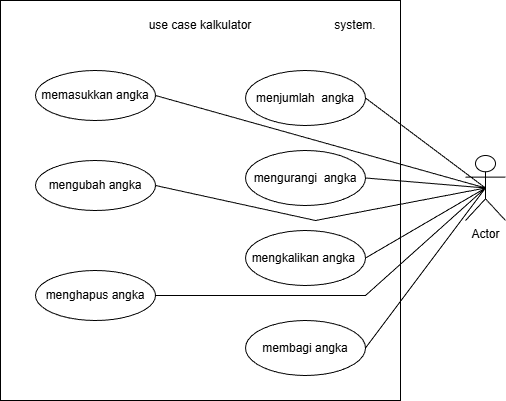

The diagram above was exported from draw.io. Its source (the exported page's mxGraphModel, read from the mxfile embedded in the PNG):
<mxGraphModel dx="1042" dy="567" grid="1" gridSize="10" guides="1" tooltips="1" connect="1" arrows="1" fold="1" page="1" pageScale="1" pageWidth="850" pageHeight="1100" math="0" shadow="0">
  <root>
    <mxCell id="0" />
    <mxCell id="1" parent="0" />
    <mxCell id="BakJrBA8jTFyJ1iunpeB-1" value="" style="whiteSpace=wrap;html=1;aspect=fixed;" vertex="1" parent="1">
      <mxGeometry x="225" y="90" width="400" height="400" as="geometry" />
    </mxCell>
    <mxCell id="BakJrBA8jTFyJ1iunpeB-2" value="use case kalkulator" style="text;html=1;whiteSpace=wrap;strokeColor=none;fillColor=none;align=center;verticalAlign=middle;rounded=0;" vertex="1" parent="1">
      <mxGeometry x="350" y="90" width="150" height="50" as="geometry" />
    </mxCell>
    <mxCell id="BakJrBA8jTFyJ1iunpeB-4" value="system." style="text;html=1;whiteSpace=wrap;strokeColor=none;fillColor=none;align=center;verticalAlign=middle;rounded=0;" vertex="1" parent="1">
      <mxGeometry x="550" y="100" width="60" height="30" as="geometry" />
    </mxCell>
    <mxCell id="BakJrBA8jTFyJ1iunpeB-5" value="memasukkan angka" style="ellipse;whiteSpace=wrap;html=1;" vertex="1" parent="1">
      <mxGeometry x="260" y="160" width="120" height="50" as="geometry" />
    </mxCell>
    <mxCell id="BakJrBA8jTFyJ1iunpeB-6" value="mengubah angka" style="ellipse;whiteSpace=wrap;html=1;" vertex="1" parent="1">
      <mxGeometry x="260" y="250" width="120" height="50" as="geometry" />
    </mxCell>
    <mxCell id="BakJrBA8jTFyJ1iunpeB-7" value="menghapus angka" style="ellipse;whiteSpace=wrap;html=1;" vertex="1" parent="1">
      <mxGeometry x="260" y="360" width="120" height="50" as="geometry" />
    </mxCell>
    <mxCell id="BakJrBA8jTFyJ1iunpeB-9" value="Actor" style="shape=umlActor;verticalLabelPosition=bottom;verticalAlign=top;html=1;outlineConnect=0;fillColor=light-dark(#FFFFFF,#FFFFFF);" vertex="1" parent="1">
      <mxGeometry x="690" y="245" width="40" height="65" as="geometry" />
    </mxCell>
    <mxCell id="BakJrBA8jTFyJ1iunpeB-11" value="menjumlah&amp;nbsp; angka" style="ellipse;whiteSpace=wrap;html=1;" vertex="1" parent="1">
      <mxGeometry x="470" y="160" width="120" height="55" as="geometry" />
    </mxCell>
    <mxCell id="BakJrBA8jTFyJ1iunpeB-12" value="mengurangi&amp;nbsp; angka" style="ellipse;whiteSpace=wrap;html=1;" vertex="1" parent="1">
      <mxGeometry x="470" y="240" width="120" height="55" as="geometry" />
    </mxCell>
    <mxCell id="BakJrBA8jTFyJ1iunpeB-13" value="mengkalikan angka&amp;nbsp;" style="ellipse;whiteSpace=wrap;html=1;" vertex="1" parent="1">
      <mxGeometry x="470" y="320" width="120" height="55" as="geometry" />
    </mxCell>
    <mxCell id="BakJrBA8jTFyJ1iunpeB-14" value="membagi angka" style="ellipse;whiteSpace=wrap;html=1;" vertex="1" parent="1">
      <mxGeometry x="470" y="410" width="120" height="55" as="geometry" />
    </mxCell>
    <mxCell id="BakJrBA8jTFyJ1iunpeB-16" value="" style="endArrow=none;html=1;rounded=0;entryX=0.5;entryY=0.5;entryDx=0;entryDy=0;entryPerimeter=0;exitX=1;exitY=0.5;exitDx=0;exitDy=0;" edge="1" parent="1" source="BakJrBA8jTFyJ1iunpeB-5" target="BakJrBA8jTFyJ1iunpeB-9">
      <mxGeometry width="50" height="50" relative="1" as="geometry">
        <mxPoint x="370" y="270" as="sourcePoint" />
        <mxPoint x="420" y="220" as="targetPoint" />
      </mxGeometry>
    </mxCell>
    <mxCell id="BakJrBA8jTFyJ1iunpeB-17" value="" style="endArrow=none;html=1;rounded=0;exitX=1;exitY=0.5;exitDx=0;exitDy=0;entryX=0.5;entryY=0.5;entryDx=0;entryDy=0;entryPerimeter=0;" edge="1" parent="1" source="BakJrBA8jTFyJ1iunpeB-11" target="BakJrBA8jTFyJ1iunpeB-9">
      <mxGeometry width="50" height="50" relative="1" as="geometry">
        <mxPoint x="540" y="260" as="sourcePoint" />
        <mxPoint x="590" y="210" as="targetPoint" />
      </mxGeometry>
    </mxCell>
    <mxCell id="BakJrBA8jTFyJ1iunpeB-18" value="" style="endArrow=none;html=1;rounded=0;entryX=0.5;entryY=0.5;entryDx=0;entryDy=0;entryPerimeter=0;exitX=1;exitY=0.5;exitDx=0;exitDy=0;" edge="1" parent="1" source="BakJrBA8jTFyJ1iunpeB-12" target="BakJrBA8jTFyJ1iunpeB-9">
      <mxGeometry width="50" height="50" relative="1" as="geometry">
        <mxPoint x="370" y="270" as="sourcePoint" />
        <mxPoint x="420" y="220" as="targetPoint" />
      </mxGeometry>
    </mxCell>
    <mxCell id="BakJrBA8jTFyJ1iunpeB-19" value="" style="endArrow=none;html=1;rounded=0;entryX=0.5;entryY=0.5;entryDx=0;entryDy=0;entryPerimeter=0;exitX=1;exitY=0.5;exitDx=0;exitDy=0;" edge="1" parent="1" source="BakJrBA8jTFyJ1iunpeB-13" target="BakJrBA8jTFyJ1iunpeB-9">
      <mxGeometry width="50" height="50" relative="1" as="geometry">
        <mxPoint x="370" y="270" as="sourcePoint" />
        <mxPoint x="420" y="220" as="targetPoint" />
      </mxGeometry>
    </mxCell>
    <mxCell id="BakJrBA8jTFyJ1iunpeB-20" value="" style="endArrow=none;html=1;rounded=0;entryX=0.5;entryY=0.5;entryDx=0;entryDy=0;entryPerimeter=0;exitX=1;exitY=0.5;exitDx=0;exitDy=0;" edge="1" parent="1" source="BakJrBA8jTFyJ1iunpeB-6" target="BakJrBA8jTFyJ1iunpeB-9">
      <mxGeometry width="50" height="50" relative="1" as="geometry">
        <mxPoint x="370" y="270" as="sourcePoint" />
        <mxPoint x="420" y="220" as="targetPoint" />
        <Array as="points">
          <mxPoint x="540" y="310" />
        </Array>
      </mxGeometry>
    </mxCell>
    <mxCell id="BakJrBA8jTFyJ1iunpeB-21" value="" style="endArrow=none;html=1;rounded=0;entryX=0.5;entryY=0.5;entryDx=0;entryDy=0;entryPerimeter=0;exitX=1;exitY=0.5;exitDx=0;exitDy=0;" edge="1" parent="1" source="BakJrBA8jTFyJ1iunpeB-14" target="BakJrBA8jTFyJ1iunpeB-9">
      <mxGeometry width="50" height="50" relative="1" as="geometry">
        <mxPoint x="370" y="270" as="sourcePoint" />
        <mxPoint x="420" y="220" as="targetPoint" />
      </mxGeometry>
    </mxCell>
    <mxCell id="BakJrBA8jTFyJ1iunpeB-22" value="" style="endArrow=none;html=1;rounded=0;entryX=0.5;entryY=0.5;entryDx=0;entryDy=0;entryPerimeter=0;exitX=1;exitY=0.5;exitDx=0;exitDy=0;" edge="1" parent="1" source="BakJrBA8jTFyJ1iunpeB-7" target="BakJrBA8jTFyJ1iunpeB-9">
      <mxGeometry width="50" height="50" relative="1" as="geometry">
        <mxPoint x="370" y="270" as="sourcePoint" />
        <mxPoint x="420" y="220" as="targetPoint" />
        <Array as="points">
          <mxPoint x="590" y="385" />
        </Array>
      </mxGeometry>
    </mxCell>
  </root>
</mxGraphModel>